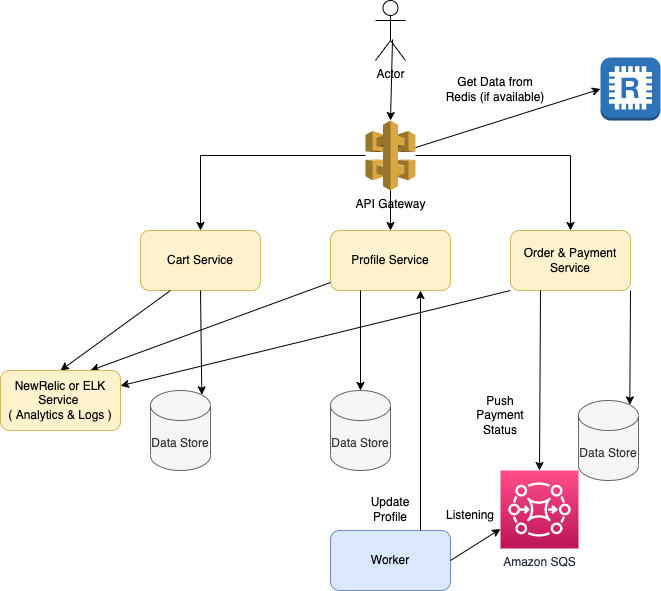

The diagram above was exported from draw.io. Its source (the exported page's mxGraphModel, read from the mxfile embedded in the PNG):
<mxGraphModel dx="946" dy="1678" grid="1" gridSize="10" guides="1" tooltips="1" connect="1" arrows="1" fold="1" page="1" pageScale="1" pageWidth="850" pageHeight="1100" math="0" shadow="0">
  <root>
    <mxCell id="0" />
    <mxCell id="1" parent="0" />
    <mxCell id="eX-RVW1_1B3NWXqgvJdq-2" value="Profile Service" style="rounded=1;whiteSpace=wrap;html=1;fillColor=#fff2cc;strokeColor=#d6b656;" parent="1" vertex="1">
      <mxGeometry x="430" y="90" width="120" height="60" as="geometry" />
    </mxCell>
    <mxCell id="eX-RVW1_1B3NWXqgvJdq-3" value="Order &amp;amp; Payment Service" style="rounded=1;whiteSpace=wrap;html=1;fillColor=#fff2cc;strokeColor=#d6b656;" parent="1" vertex="1">
      <mxGeometry x="610" y="90" width="120" height="60" as="geometry" />
    </mxCell>
    <mxCell id="eX-RVW1_1B3NWXqgvJdq-4" value="Cart Service" style="rounded=1;whiteSpace=wrap;html=1;fillColor=#fff2cc;strokeColor=#d6b656;" parent="1" vertex="1">
      <mxGeometry x="240" y="90" width="120" height="60" as="geometry" />
    </mxCell>
    <mxCell id="eX-RVW1_1B3NWXqgvJdq-5" value="Actor" style="shape=umlActor;verticalLabelPosition=bottom;verticalAlign=top;html=1;outlineConnect=0;" parent="1" vertex="1">
      <mxGeometry x="475" y="-140" width="30" height="60" as="geometry" />
    </mxCell>
    <mxCell id="eX-RVW1_1B3NWXqgvJdq-6" value="API Gateway" style="outlineConnect=0;dashed=0;verticalLabelPosition=bottom;verticalAlign=top;align=center;html=1;shape=mxgraph.aws3.api_gateway;fillColor=#D9A741;gradientColor=none;" parent="1" vertex="1">
      <mxGeometry x="465" y="-20" width="50" height="70" as="geometry" />
    </mxCell>
    <mxCell id="eX-RVW1_1B3NWXqgvJdq-7" value="" style="endArrow=classic;html=1;rounded=0;entryX=0.5;entryY=0;entryDx=0;entryDy=0;edgeStyle=orthogonalEdgeStyle;" parent="1" source="eX-RVW1_1B3NWXqgvJdq-6" target="eX-RVW1_1B3NWXqgvJdq-4" edge="1">
      <mxGeometry width="50" height="50" relative="1" as="geometry">
        <mxPoint x="380" y="90" as="sourcePoint" />
        <mxPoint x="430" y="40" as="targetPoint" />
      </mxGeometry>
    </mxCell>
    <mxCell id="eX-RVW1_1B3NWXqgvJdq-9" value="" style="endArrow=classic;html=1;rounded=0;entryX=0.5;entryY=0;entryDx=0;entryDy=0;edgeStyle=orthogonalEdgeStyle;" parent="1" source="eX-RVW1_1B3NWXqgvJdq-6" target="eX-RVW1_1B3NWXqgvJdq-3" edge="1">
      <mxGeometry width="50" height="50" relative="1" as="geometry">
        <mxPoint x="380" y="90" as="sourcePoint" />
        <mxPoint x="430" y="40" as="targetPoint" />
      </mxGeometry>
    </mxCell>
    <mxCell id="eX-RVW1_1B3NWXqgvJdq-10" value="" style="endArrow=classic;html=1;rounded=0;exitX=0.5;exitY=1;exitDx=0;exitDy=0;exitPerimeter=0;entryX=0.5;entryY=0;entryDx=0;entryDy=0;" parent="1" source="eX-RVW1_1B3NWXqgvJdq-6" target="eX-RVW1_1B3NWXqgvJdq-2" edge="1">
      <mxGeometry width="50" height="50" relative="1" as="geometry">
        <mxPoint x="380" y="90" as="sourcePoint" />
        <mxPoint x="430" y="40" as="targetPoint" />
      </mxGeometry>
    </mxCell>
    <mxCell id="eX-RVW1_1B3NWXqgvJdq-11" value="" style="endArrow=classic;html=1;rounded=0;exitX=0.25;exitY=1;exitDx=0;exitDy=0;entryX=0.5;entryY=0;entryDx=0;entryDy=0;" parent="1" source="eX-RVW1_1B3NWXqgvJdq-4" target="eX-RVW1_1B3NWXqgvJdq-20" edge="1">
      <mxGeometry width="50" height="50" relative="1" as="geometry">
        <mxPoint x="380" y="180" as="sourcePoint" />
        <mxPoint x="150.03999999999996" y="230" as="targetPoint" />
      </mxGeometry>
    </mxCell>
    <mxCell id="eX-RVW1_1B3NWXqgvJdq-16" value="" style="endArrow=classic;html=1;rounded=0;entryX=0.75;entryY=0;entryDx=0;entryDy=0;" parent="1" source="eX-RVW1_1B3NWXqgvJdq-2" target="eX-RVW1_1B3NWXqgvJdq-20" edge="1">
      <mxGeometry width="50" height="50" relative="1" as="geometry">
        <mxPoint x="380" y="290" as="sourcePoint" />
        <mxPoint x="210" y="240" as="targetPoint" />
      </mxGeometry>
    </mxCell>
    <mxCell id="eX-RVW1_1B3NWXqgvJdq-17" value="" style="endArrow=classic;html=1;rounded=0;exitX=0;exitY=1;exitDx=0;exitDy=0;" parent="1" source="eX-RVW1_1B3NWXqgvJdq-3" target="eX-RVW1_1B3NWXqgvJdq-20" edge="1">
      <mxGeometry width="50" height="50" relative="1" as="geometry">
        <mxPoint x="380" y="290" as="sourcePoint" />
        <mxPoint x="220" y="245" as="targetPoint" />
      </mxGeometry>
    </mxCell>
    <mxCell id="eX-RVW1_1B3NWXqgvJdq-20" value="NewRelic or ELK Service &lt;br&gt;( Analytics &amp;amp; Logs )" style="rounded=1;whiteSpace=wrap;html=1;fillColor=#fff2cc;strokeColor=#d6b656;" parent="1" vertex="1">
      <mxGeometry x="100" y="230" width="120" height="60" as="geometry" />
    </mxCell>
    <mxCell id="eX-RVW1_1B3NWXqgvJdq-21" value="Amazon SQS" style="sketch=0;points=[[0,0,0],[0.25,0,0],[0.5,0,0],[0.75,0,0],[1,0,0],[0,1,0],[0.25,1,0],[0.5,1,0],[0.75,1,0],[1,1,0],[0,0.25,0],[0,0.5,0],[0,0.75,0],[1,0.25,0],[1,0.5,0],[1,0.75,0]];outlineConnect=0;fontColor=#232F3E;gradientColor=#FF4F8B;gradientDirection=north;fillColor=#BC1356;strokeColor=#ffffff;dashed=0;verticalLabelPosition=bottom;verticalAlign=top;align=center;html=1;fontSize=12;fontStyle=0;aspect=fixed;shape=mxgraph.aws4.resourceIcon;resIcon=mxgraph.aws4.mq;" parent="1" vertex="1">
      <mxGeometry x="600" y="330" width="78" height="78" as="geometry" />
    </mxCell>
    <mxCell id="eX-RVW1_1B3NWXqgvJdq-23" value="" style="endArrow=classic;html=1;rounded=0;exitX=0.25;exitY=1;exitDx=0;exitDy=0;entryX=0.5;entryY=0;entryDx=0;entryDy=0;entryPerimeter=0;" parent="1" source="eX-RVW1_1B3NWXqgvJdq-3" target="eX-RVW1_1B3NWXqgvJdq-21" edge="1">
      <mxGeometry width="50" height="50" relative="1" as="geometry">
        <mxPoint x="380" y="210" as="sourcePoint" />
        <mxPoint x="430" y="160" as="targetPoint" />
      </mxGeometry>
    </mxCell>
    <mxCell id="eX-RVW1_1B3NWXqgvJdq-24" value="Push Payment Status" style="text;html=1;strokeColor=none;fillColor=none;align=center;verticalAlign=middle;whiteSpace=wrap;rounded=0;" parent="1" vertex="1">
      <mxGeometry x="570" y="260" width="60" height="30" as="geometry" />
    </mxCell>
    <mxCell id="eX-RVW1_1B3NWXqgvJdq-25" value="Listening" style="text;html=1;strokeColor=none;fillColor=none;align=center;verticalAlign=middle;whiteSpace=wrap;rounded=0;" parent="1" vertex="1">
      <mxGeometry x="540" y="360" width="60" height="30" as="geometry" />
    </mxCell>
    <mxCell id="eX-RVW1_1B3NWXqgvJdq-26" value="Data Store" style="shape=cylinder3;whiteSpace=wrap;html=1;boundedLbl=1;backgroundOutline=1;size=15;fillColor=#f5f5f5;fontColor=#333333;strokeColor=#666666;" parent="1" vertex="1">
      <mxGeometry x="250" y="250" width="60" height="80" as="geometry" />
    </mxCell>
    <mxCell id="eX-RVW1_1B3NWXqgvJdq-27" value="Data Store" style="shape=cylinder3;whiteSpace=wrap;html=1;boundedLbl=1;backgroundOutline=1;size=15;fillColor=#f5f5f5;fontColor=#333333;strokeColor=#666666;" parent="1" vertex="1">
      <mxGeometry x="430" y="250" width="60" height="80" as="geometry" />
    </mxCell>
    <mxCell id="eX-RVW1_1B3NWXqgvJdq-28" value="Data Store" style="shape=cylinder3;whiteSpace=wrap;html=1;boundedLbl=1;backgroundOutline=1;size=15;fillColor=#f5f5f5;fontColor=#333333;strokeColor=#666666;" parent="1" vertex="1">
      <mxGeometry x="678" y="260" width="60" height="80" as="geometry" />
    </mxCell>
    <mxCell id="eX-RVW1_1B3NWXqgvJdq-29" value="" style="endArrow=classic;html=1;rounded=0;exitX=0.5;exitY=1;exitDx=0;exitDy=0;entryX=0.855;entryY=0;entryDx=0;entryDy=4.35;entryPerimeter=0;" parent="1" source="eX-RVW1_1B3NWXqgvJdq-4" target="eX-RVW1_1B3NWXqgvJdq-26" edge="1">
      <mxGeometry width="50" height="50" relative="1" as="geometry">
        <mxPoint x="380" y="190" as="sourcePoint" />
        <mxPoint x="306" y="260" as="targetPoint" />
      </mxGeometry>
    </mxCell>
    <mxCell id="eX-RVW1_1B3NWXqgvJdq-30" value="" style="endArrow=classic;html=1;rounded=0;exitX=0.25;exitY=1;exitDx=0;exitDy=0;entryX=0.5;entryY=0;entryDx=0;entryDy=0;entryPerimeter=0;" parent="1" source="eX-RVW1_1B3NWXqgvJdq-2" target="eX-RVW1_1B3NWXqgvJdq-27" edge="1">
      <mxGeometry width="50" height="50" relative="1" as="geometry">
        <mxPoint x="380" y="190" as="sourcePoint" />
        <mxPoint x="430" y="140" as="targetPoint" />
      </mxGeometry>
    </mxCell>
    <mxCell id="eX-RVW1_1B3NWXqgvJdq-31" value="" style="endArrow=classic;html=1;rounded=0;exitX=1;exitY=1;exitDx=0;exitDy=0;entryX=0.855;entryY=0;entryDx=0;entryDy=4.35;entryPerimeter=0;" parent="1" source="eX-RVW1_1B3NWXqgvJdq-3" target="eX-RVW1_1B3NWXqgvJdq-28" edge="1">
      <mxGeometry width="50" height="50" relative="1" as="geometry">
        <mxPoint x="380" y="190" as="sourcePoint" />
        <mxPoint x="430" y="140" as="targetPoint" />
      </mxGeometry>
    </mxCell>
    <mxCell id="ki4sT2MCBMmw6VvyNz0M-1" value="" style="endArrow=classic;html=1;rounded=0;exitX=0.567;exitY=0.65;exitDx=0;exitDy=0;exitPerimeter=0;entryX=0.5;entryY=0;entryDx=0;entryDy=0;entryPerimeter=0;" parent="1" source="eX-RVW1_1B3NWXqgvJdq-5" target="eX-RVW1_1B3NWXqgvJdq-6" edge="1">
      <mxGeometry width="50" height="50" relative="1" as="geometry">
        <mxPoint x="380" y="70" as="sourcePoint" />
        <mxPoint x="430" y="20" as="targetPoint" />
      </mxGeometry>
    </mxCell>
    <mxCell id="6n5JsZDcj79qQT-O4-1R-1" style="edgeStyle=orthogonalEdgeStyle;rounded=0;orthogonalLoop=1;jettySize=auto;html=1;exitX=0.5;exitY=1;exitDx=0;exitDy=0;" edge="1" parent="1" source="eX-RVW1_1B3NWXqgvJdq-3" target="eX-RVW1_1B3NWXqgvJdq-3">
      <mxGeometry relative="1" as="geometry" />
    </mxCell>
    <mxCell id="6n5JsZDcj79qQT-O4-1R-2" value="Worker" style="rounded=1;whiteSpace=wrap;html=1;fillColor=#dae8fc;strokeColor=#6c8ebf;" vertex="1" parent="1">
      <mxGeometry x="430" y="390" width="120" height="60" as="geometry" />
    </mxCell>
    <mxCell id="6n5JsZDcj79qQT-O4-1R-3" value="" style="endArrow=classic;html=1;rounded=0;exitX=1;exitY=0.5;exitDx=0;exitDy=0;entryX=0;entryY=0.75;entryDx=0;entryDy=0;entryPerimeter=0;" edge="1" parent="1" source="6n5JsZDcj79qQT-O4-1R-2" target="eX-RVW1_1B3NWXqgvJdq-21">
      <mxGeometry width="50" height="50" relative="1" as="geometry">
        <mxPoint x="400" y="210" as="sourcePoint" />
        <mxPoint x="450" y="160" as="targetPoint" />
      </mxGeometry>
    </mxCell>
    <mxCell id="6n5JsZDcj79qQT-O4-1R-4" value="" style="endArrow=classic;html=1;rounded=0;exitX=0.75;exitY=0;exitDx=0;exitDy=0;entryX=0.75;entryY=1;entryDx=0;entryDy=0;" edge="1" parent="1" source="6n5JsZDcj79qQT-O4-1R-2" target="eX-RVW1_1B3NWXqgvJdq-2">
      <mxGeometry width="50" height="50" relative="1" as="geometry">
        <mxPoint x="400" y="240" as="sourcePoint" />
        <mxPoint x="450" y="190" as="targetPoint" />
      </mxGeometry>
    </mxCell>
    <mxCell id="6n5JsZDcj79qQT-O4-1R-5" value="Update Profile" style="text;html=1;strokeColor=none;fillColor=none;align=center;verticalAlign=middle;whiteSpace=wrap;rounded=0;" vertex="1" parent="1">
      <mxGeometry x="460" y="354" width="60" height="30" as="geometry" />
    </mxCell>
    <mxCell id="6n5JsZDcj79qQT-O4-1R-6" value="" style="outlineConnect=0;dashed=0;verticalLabelPosition=bottom;verticalAlign=top;align=center;html=1;shape=mxgraph.aws3.redis;fillColor=#2E73B8;gradientColor=none;" vertex="1" parent="1">
      <mxGeometry x="700" y="-83" width="60" height="63" as="geometry" />
    </mxCell>
    <mxCell id="6n5JsZDcj79qQT-O4-1R-7" value="" style="endArrow=classic;html=1;rounded=0;entryX=0;entryY=0.5;entryDx=0;entryDy=0;entryPerimeter=0;" edge="1" parent="1" source="eX-RVW1_1B3NWXqgvJdq-6" target="6n5JsZDcj79qQT-O4-1R-6">
      <mxGeometry width="50" height="50" relative="1" as="geometry">
        <mxPoint x="400" y="120" as="sourcePoint" />
        <mxPoint x="450" y="70" as="targetPoint" />
      </mxGeometry>
    </mxCell>
    <mxCell id="6n5JsZDcj79qQT-O4-1R-8" value="Get Data from Redis (if available)" style="text;html=1;strokeColor=none;fillColor=none;align=center;verticalAlign=middle;whiteSpace=wrap;rounded=0;" vertex="1" parent="1">
      <mxGeometry x="540" y="-66.5" width="110" height="30" as="geometry" />
    </mxCell>
  </root>
</mxGraphModel>